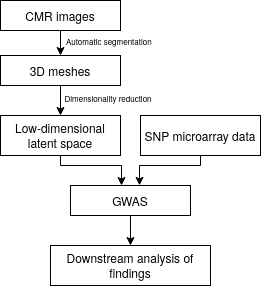

The diagram above was exported from draw.io. Its source (the exported page's mxGraphModel, read from the mxfile embedded in the PNG):
<mxGraphModel dx="563" dy="318" grid="1" gridSize="10" guides="1" tooltips="1" connect="1" arrows="1" fold="1" page="1" pageScale="1" pageWidth="827" pageHeight="1169" math="0" shadow="0">
  <root>
    <mxCell id="0" />
    <mxCell id="1" parent="0" />
    <mxCell id="Yl0gKlz6EwY7FPsJLT9--2" style="edgeStyle=orthogonalEdgeStyle;rounded=0;orthogonalLoop=1;jettySize=auto;html=1;entryX=0.5;entryY=0;entryDx=0;entryDy=0;" edge="1" parent="1" source="Yl0gKlz6EwY7FPsJLT9--1" target="Yl0gKlz6EwY7FPsJLT9--3">
      <mxGeometry relative="1" as="geometry">
        <mxPoint x="190" y="125" as="targetPoint" />
      </mxGeometry>
    </mxCell>
    <mxCell id="Yl0gKlz6EwY7FPsJLT9--1" value="CMR images" style="rounded=0;whiteSpace=wrap;html=1;" vertex="1" parent="1">
      <mxGeometry x="80" y="75" width="120" height="30" as="geometry" />
    </mxCell>
    <mxCell id="Yl0gKlz6EwY7FPsJLT9--5" value="" style="edgeStyle=orthogonalEdgeStyle;rounded=0;orthogonalLoop=1;jettySize=auto;html=1;" edge="1" parent="1" source="Yl0gKlz6EwY7FPsJLT9--3" target="Yl0gKlz6EwY7FPsJLT9--4">
      <mxGeometry relative="1" as="geometry" />
    </mxCell>
    <mxCell id="Yl0gKlz6EwY7FPsJLT9--3" value="3D meshes" style="rounded=0;whiteSpace=wrap;html=1;" vertex="1" parent="1">
      <mxGeometry x="80" y="130" width="120" height="30" as="geometry" />
    </mxCell>
    <mxCell id="Yl0gKlz6EwY7FPsJLT9--4" value="Low-dimensional latent space" style="rounded=0;whiteSpace=wrap;html=1;" vertex="1" parent="1">
      <mxGeometry x="80" y="190" width="120" height="40" as="geometry" />
    </mxCell>
    <mxCell id="Yl0gKlz6EwY7FPsJLT9--26" value="" style="edgeStyle=orthogonalEdgeStyle;rounded=0;orthogonalLoop=1;jettySize=auto;html=1;entryX=0.575;entryY=-0.004;entryDx=0;entryDy=0;entryPerimeter=0;" edge="1" parent="1" source="Yl0gKlz6EwY7FPsJLT9--6" target="Yl0gKlz6EwY7FPsJLT9--21">
      <mxGeometry relative="1" as="geometry">
        <mxPoint x="280" y="310" as="targetPoint" />
        <Array as="points">
          <mxPoint x="280" y="240" />
          <mxPoint x="219" y="240" />
        </Array>
      </mxGeometry>
    </mxCell>
    <mxCell id="Yl0gKlz6EwY7FPsJLT9--6" value="SNP microarray data" style="rounded=0;whiteSpace=wrap;html=1;" vertex="1" parent="1">
      <mxGeometry x="220" y="190" width="120" height="40" as="geometry" />
    </mxCell>
    <mxCell id="Yl0gKlz6EwY7FPsJLT9--19" value="Downstream analysis of findings" style="rounded=0;whiteSpace=wrap;html=1;" vertex="1" parent="1">
      <mxGeometry x="130" y="320" width="160" height="40" as="geometry" />
    </mxCell>
    <mxCell id="Yl0gKlz6EwY7FPsJLT9--35" style="edgeStyle=orthogonalEdgeStyle;rounded=0;orthogonalLoop=1;jettySize=auto;html=1;" edge="1" parent="1" source="Yl0gKlz6EwY7FPsJLT9--21">
      <mxGeometry relative="1" as="geometry">
        <mxPoint x="210" y="320" as="targetPoint" />
      </mxGeometry>
    </mxCell>
    <mxCell id="Yl0gKlz6EwY7FPsJLT9--21" value="GWAS" style="rounded=0;whiteSpace=wrap;html=1;" vertex="1" parent="1">
      <mxGeometry x="150" y="260" width="120" height="30" as="geometry" />
    </mxCell>
    <mxCell id="Yl0gKlz6EwY7FPsJLT9--29" value="" style="edgeStyle=orthogonalEdgeStyle;rounded=0;orthogonalLoop=1;jettySize=auto;html=1;entryX=0.425;entryY=0;entryDx=0;entryDy=0;entryPerimeter=0;" edge="1" parent="1" source="Yl0gKlz6EwY7FPsJLT9--4" target="Yl0gKlz6EwY7FPsJLT9--21">
      <mxGeometry relative="1" as="geometry">
        <mxPoint x="201" y="250" as="targetPoint" />
        <Array as="points">
          <mxPoint x="140" y="240" />
          <mxPoint x="201" y="240" />
        </Array>
      </mxGeometry>
    </mxCell>
    <mxCell id="Yl0gKlz6EwY7FPsJLT9--33" value="&lt;font style=&quot;font-size: 8px&quot;&gt;Dimensionality reduction&lt;/font&gt;" style="text;html=1;strokeColor=none;fillColor=none;align=center;verticalAlign=middle;whiteSpace=wrap;rounded=0;" vertex="1" parent="1">
      <mxGeometry x="113" y="161" width="150" height="20" as="geometry" />
    </mxCell>
    <mxCell id="Yl0gKlz6EwY7FPsJLT9--34" value="&lt;font style=&quot;font-size: 8px&quot;&gt;Automatic segmentation&lt;/font&gt;" style="text;html=1;" vertex="1" parent="1">
      <mxGeometry x="144" y="101" width="160" height="30" as="geometry" />
    </mxCell>
  </root>
</mxGraphModel>